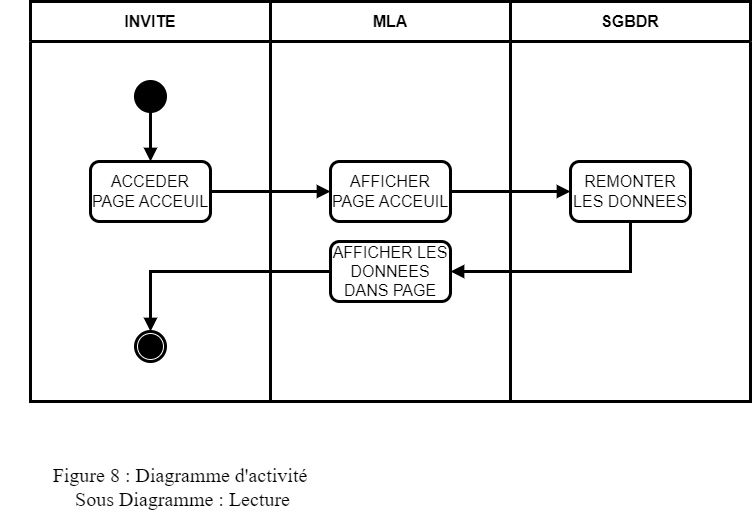

The diagram above was exported from draw.io. Its source (the exported page's mxGraphModel, read from the mxfile embedded in the PNG):
<mxGraphModel dx="1818" dy="882" grid="1" gridSize="10" guides="1" tooltips="1" connect="1" arrows="1" fold="1" page="1" pageScale="1" pageWidth="827" pageHeight="1169" math="0" shadow="0">
  <root>
    <mxCell id="grfqTM5b_wLPZn67xeg0-0" />
    <mxCell id="grfqTM5b_wLPZn67xeg0-1" parent="grfqTM5b_wLPZn67xeg0-0" />
    <mxCell id="grfqTM5b_wLPZn67xeg0-2" value="INVITE" style="swimlane;whiteSpace=wrap;html=1;strokeWidth=3;fontSize=16;startSize=40;" parent="grfqTM5b_wLPZn67xeg0-1" vertex="1">
      <mxGeometry x="40" y="40" width="240" height="400" as="geometry" />
    </mxCell>
    <mxCell id="8AYN42OBIc23uzB7A5lv-0" style="edgeStyle=orthogonalEdgeStyle;shape=connector;rounded=0;orthogonalLoop=1;jettySize=auto;html=1;labelBackgroundColor=default;strokeColor=default;strokeWidth=3;align=center;verticalAlign=middle;fontFamily=Helvetica;fontSize=16;fontColor=default;endArrow=block;endFill=1;startSize=23;" parent="grfqTM5b_wLPZn67xeg0-2" source="grfqTM5b_wLPZn67xeg0-4" target="grfqTM5b_wLPZn67xeg0-8" edge="1">
      <mxGeometry relative="1" as="geometry" />
    </mxCell>
    <mxCell id="grfqTM5b_wLPZn67xeg0-4" value="" style="ellipse;fillColor=strokeColor;html=1;strokeColor=default;strokeWidth=3;align=center;verticalAlign=middle;fontFamily=Helvetica;fontSize=16;fontColor=default;startSize=23;" parent="grfqTM5b_wLPZn67xeg0-2" vertex="1">
      <mxGeometry x="105" y="80" width="30" height="30" as="geometry" />
    </mxCell>
    <mxCell id="grfqTM5b_wLPZn67xeg0-5" value="" style="ellipse;html=1;shape=endState;fillColor=strokeColor;strokeColor=default;strokeWidth=3;align=center;verticalAlign=middle;fontFamily=Helvetica;fontSize=16;fontColor=default;startSize=23;" parent="grfqTM5b_wLPZn67xeg0-2" vertex="1">
      <mxGeometry x="105" y="330" width="30" height="30" as="geometry" />
    </mxCell>
    <mxCell id="grfqTM5b_wLPZn67xeg0-8" value="ACCEDER PAGE ACCEUIL" style="rounded=1;whiteSpace=wrap;html=1;strokeColor=default;strokeWidth=3;align=center;verticalAlign=middle;fontFamily=Helvetica;fontSize=16;fontColor=default;startSize=23;fillColor=default;" parent="grfqTM5b_wLPZn67xeg0-2" vertex="1">
      <mxGeometry x="60" y="160" width="120" height="60" as="geometry" />
    </mxCell>
    <mxCell id="grfqTM5b_wLPZn67xeg0-13" value="AFFICHER PAGE ACCEUIL" style="rounded=1;whiteSpace=wrap;html=1;strokeColor=default;strokeWidth=3;align=center;verticalAlign=middle;fontFamily=Helvetica;fontSize=16;fontColor=default;startSize=23;fillColor=default;" parent="grfqTM5b_wLPZn67xeg0-2" vertex="1">
      <mxGeometry x="300" y="160" width="120" height="60" as="geometry" />
    </mxCell>
    <mxCell id="grfqTM5b_wLPZn67xeg0-14" value="AFFICHER LES DONNEES DANS PAGE" style="rounded=1;whiteSpace=wrap;html=1;strokeColor=default;strokeWidth=3;align=center;verticalAlign=middle;fontFamily=Helvetica;fontSize=16;fontColor=default;startSize=23;fillColor=default;" parent="grfqTM5b_wLPZn67xeg0-2" vertex="1">
      <mxGeometry x="300" y="240" width="120" height="60" as="geometry" />
    </mxCell>
    <mxCell id="grfqTM5b_wLPZn67xeg0-23" value="REMONTER LES DONNEES" style="rounded=1;whiteSpace=wrap;html=1;strokeColor=default;strokeWidth=3;align=center;verticalAlign=middle;fontFamily=Helvetica;fontSize=16;fontColor=default;startSize=23;fillColor=default;" parent="grfqTM5b_wLPZn67xeg0-2" vertex="1">
      <mxGeometry x="540" y="160" width="120" height="60" as="geometry" />
    </mxCell>
    <mxCell id="grfqTM5b_wLPZn67xeg0-25" style="edgeStyle=orthogonalEdgeStyle;shape=connector;rounded=0;orthogonalLoop=1;jettySize=auto;html=1;labelBackgroundColor=default;strokeColor=default;strokeWidth=3;align=center;verticalAlign=middle;fontFamily=Helvetica;fontSize=16;fontColor=default;endArrow=block;endFill=1;startSize=23;" parent="grfqTM5b_wLPZn67xeg0-2" source="grfqTM5b_wLPZn67xeg0-8" target="grfqTM5b_wLPZn67xeg0-13" edge="1">
      <mxGeometry relative="1" as="geometry" />
    </mxCell>
    <mxCell id="grfqTM5b_wLPZn67xeg0-26" style="edgeStyle=orthogonalEdgeStyle;shape=connector;rounded=0;orthogonalLoop=1;jettySize=auto;html=1;labelBackgroundColor=default;strokeColor=default;strokeWidth=3;align=center;verticalAlign=middle;fontFamily=Helvetica;fontSize=16;fontColor=default;endArrow=block;endFill=1;startSize=23;" parent="grfqTM5b_wLPZn67xeg0-2" source="grfqTM5b_wLPZn67xeg0-13" target="grfqTM5b_wLPZn67xeg0-23" edge="1">
      <mxGeometry relative="1" as="geometry" />
    </mxCell>
    <mxCell id="grfqTM5b_wLPZn67xeg0-27" style="edgeStyle=orthogonalEdgeStyle;shape=connector;rounded=0;orthogonalLoop=1;jettySize=auto;html=1;labelBackgroundColor=default;strokeColor=default;strokeWidth=3;align=center;verticalAlign=middle;fontFamily=Helvetica;fontSize=16;fontColor=default;endArrow=block;endFill=1;startSize=23;" parent="grfqTM5b_wLPZn67xeg0-2" source="grfqTM5b_wLPZn67xeg0-23" target="grfqTM5b_wLPZn67xeg0-14" edge="1">
      <mxGeometry relative="1" as="geometry">
        <mxPoint x="440" y="320" as="targetPoint" />
        <Array as="points">
          <mxPoint x="600" y="270" />
        </Array>
      </mxGeometry>
    </mxCell>
    <mxCell id="8AYN42OBIc23uzB7A5lv-2" style="edgeStyle=orthogonalEdgeStyle;shape=connector;rounded=0;orthogonalLoop=1;jettySize=auto;html=1;labelBackgroundColor=default;strokeColor=default;strokeWidth=3;align=center;verticalAlign=middle;fontFamily=Helvetica;fontSize=16;fontColor=default;endArrow=block;endFill=1;startSize=23;" parent="grfqTM5b_wLPZn67xeg0-2" source="grfqTM5b_wLPZn67xeg0-14" target="grfqTM5b_wLPZn67xeg0-5" edge="1">
      <mxGeometry relative="1" as="geometry" />
    </mxCell>
    <mxCell id="grfqTM5b_wLPZn67xeg0-12" value="MLA" style="swimlane;whiteSpace=wrap;html=1;strokeWidth=3;fontSize=16;startSize=40;" parent="grfqTM5b_wLPZn67xeg0-1" vertex="1">
      <mxGeometry x="280" y="40" width="240" height="400" as="geometry" />
    </mxCell>
    <mxCell id="grfqTM5b_wLPZn67xeg0-22" value="SGBDR" style="swimlane;whiteSpace=wrap;html=1;strokeWidth=3;fontSize=16;startSize=40;" parent="grfqTM5b_wLPZn67xeg0-1" vertex="1">
      <mxGeometry x="520" y="40" width="240" height="400" as="geometry" />
    </mxCell>
    <mxCell id="bk7qFGaokLzIB--dV2s0-0" value="Figure 8 : Diagramme d'activité&lt;br&gt;&amp;nbsp;Sous Diagramme : Lecture" style="text;html=1;strokeColor=none;fillColor=none;align=center;verticalAlign=middle;whiteSpace=wrap;rounded=0;fontSize=20;fontFamily=Architects Daughter;" parent="grfqTM5b_wLPZn67xeg0-1" vertex="1">
      <mxGeometry x="10" y="500" width="360" height="50" as="geometry" />
    </mxCell>
  </root>
</mxGraphModel>